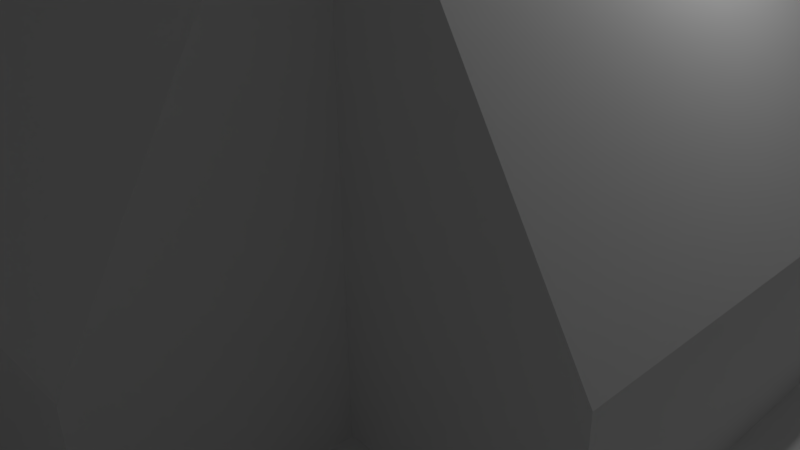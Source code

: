 # Source: Alex_D_CityTile1.blend  (saved by Blender 2.77.0; exported with 4.5.12 LTS)
import bpy
from mathutils import Matrix  # noqa: F401  (used for matrix-valued properties, if any)

bpy.ops.wm.read_factory_settings(use_empty=True)
scene = bpy.context.scene
scene.name = 'Scene'

# ---- collections
col_collection_1 = bpy.data.collections.new('Collection 1'); scene.collection.children.link(col_collection_1)

# ---- world
world_world = bpy.data.worlds.new('World'); scene.world = world_world
world_world.color = (0.05088, 0.05088, 0.05088)
world_world.use_sun_shadow = False
world_world.sun_shadow_jitter_overblur = 0.0
world_world.cycles.sampling_method = 'MANUAL'

# ---- cameras
cam_camera = bpy.data.cameras.new('Camera')
cam_camera.clip_end = 100.0
cam_camera.lens = 35.0
cam_camera.sensor_width = 32.0
cam_camera.sensor_height = 18.0
cam_camera.ortho_scale = 7.314
cam_camera.dof.focus_distance = 0.0
cam_camera.dof.aperture_fstop = 128.0

# ---- lights
light_lamp = bpy.data.lights.new('Lamp', 'POINT')
light_lamp.transmission_factor = 0.0
light_lamp.cutoff_distance = 30.0
light_lamp.energy = 100.0
light_lamp.shadow_buffer_clip_start = 1.001
light_lamp.shadow_soft_size = 0.1
light_lamp.shadow_maximum_resolution = 0.006
light_lamp.use_absolute_resolution = True

# ---- meshes
me_plane = bpy.data.meshes.new('Plane')
me_plane.from_pydata([(-1.0, -1.0, 0.0), (1.0, -1.0, 0.0), (-1.0, 1.0, 0.0), (1.0, 1.0, 0.0), (-1.0, 0.75, 0.0), (-1.0, 0.5, 0.0), (-1.0, 0.25, 0.0), (-1.0, 0.0, 0.0), (-1.0, -0.25, 0.0), (-1.0, -0.5, 0.0), (-1.0, -0.75, 0.0), (-0.75, -1.0, 0.0), (-0.5, -1.0, 0.0), (-0.25, -1.0, 0.0), (0.0, -1.0, 0.0), (0.25, -1.0, 0.0), (0.5, -1.0, 0.0), (0.75, -1.0, 0.0), (1.0, -0.75, 0.0), (1.0, -0.5, 0.0), (1.0, -0.25, 0.0), (1.0, 0.0, 0.0), (1.0, 0.25, 0.0), (1.0, 0.5, 0.0), (1.0, 0.75, 0.0), (0.75, 1.0, 0.0), (0.5, 1.0, 0.0), (0.25, 1.0, 0.0), (0.0, 1.0, 0.0), (-0.25, 1.0, 0.0), (-0.5, 1.0, 0.0), (-0.75, 1.0, 0.0), (-0.75, -0.75, 0.0), (-0.75, -0.5, 0.0), (-0.75, -0.25, 0.0), (-0.75, 0.5, 0.0), (-0.75, 0.75, 0.0), (-0.5, -0.75, 0.0), (-0.5, -0.25, 0.0), (-0.5, 0.0, 0.0), (-0.5, 0.25, 0.0), (-0.5, 0.75, 0.0), (-0.25, -0.5, 0.0), (-0.25, -0.25, 0.0), (-0.25, 0.25, 0.0), (-0.25, 0.5, 0.0), (0.0, -0.5, 0.0), (0.0, 0.5, 0.0), (0.25, -0.5, 0.0), (0.25, -0.25, 0.0), (0.25, 0.25, 0.0), (0.25, 0.5, 0.0), (0.5, -0.75, 0.0), (0.5, -0.25, 0.0), (0.5, 0.0, 0.0), (0.5, 0.25, 0.0), (0.5, 0.75, 0.0), (0.75, -0.75, 0.0), (0.75, -0.5, 0.0), (0.75, 0.25, 0.0), (0.75, 0.5, 0.0), (0.75, 0.75, 0.0), (-1.0, -0.75, 9.0), (-1.0, -1.0, 12.0), (0.75, -1.0, 9.0), (1.0, -1.0, 12.0), (1.0, 0.75, 9.0), (1.0, 1.0, 12.0), (-0.75, 1.0, 9.0), (-1.0, 1.0, 12.0), (-1.0, 0.75, 9.0), (-1.0, 0.5, 6.0), (-1.0, -0.5, 6.0), (-0.75, -1.0, 9.0), (-0.5, -1.0, 6.0), (0.5, -1.0, 6.0), (1.0, -0.75, 9.0), (1.0, -0.5, 6.0), (1.0, 0.5, 6.0), (0.75, 1.0, 9.0), (0.5, 1.0, 6.0), (-0.5, 1.0, 6.0), (-0.75, 0.75, 6.0), (-0.75, -0.75, 6.0), (-0.75, -0.5, 6.0), (-0.75, 0.5, 6.0), (-0.5, 0.75, 6.0), (-0.5, -0.75, 6.0), (-0.5, -0.25, 1.707), (-0.5, 0.0, 1.707), (-0.5, 0.25, 1.707), (-0.25, -0.5, 1.707), (-0.25, -0.25, 6.0), (-0.25, 0.0, 6.0), (-0.25, 0.25, 6.0), (-0.25, 0.5, 1.707), (0.0, -0.5, 1.707), (0.0, -0.25, 6.0), (0.0, 0.25, 6.0), (0.0, 0.5, 1.707), (0.25, -0.5, 1.707), (0.25, -0.25, 6.0), (0.25, 0.0, 6.0), (0.25, 0.25, 6.0), (0.25, 0.5, 1.707), (0.5, 0.75, 6.0), (0.5, -0.75, 6.0), (0.5, -0.25, 1.707), (0.5, 0.0, 1.707), (0.5, 0.25, 1.707), (0.75, 0.75, 6.0), (0.75, -0.75, 6.0), (0.75, -0.5, 6.0), (0.75, 0.5, 6.0), (-0.25, -0.25, 15.0), (-0.25, 0.0, 15.0), (-0.25, 0.25, 15.0), (0.0, -0.25, 15.0), (0.0, 0.25, 15.0), (0.25, -0.25, 15.0), (0.25, 0.0, 15.0), (0.25, 0.25, 15.0), (-0.41, -0.41, 18.0), (-0.41, 0.0, 18.0), (-0.41, 0.41, 18.0), (0.0, -0.41, 18.0), (0.0, 0.41, 18.0), (0.41, -0.41, 18.0), (0.41, 0.0, 18.0), (0.41, 0.41, 18.0), (-0.41, -0.41, 19.4), (-0.41, 0.0, 19.4), (-0.41, 0.41, 19.4), (0.41, -0.41, 19.4), (0.41, 0.0, 19.4), (0.41, 0.41, 19.4), (0.0, -0.41, 19.4), (0.0, 0.41, 19.4), (-0.2538, -0.2538, 21.0), (-0.2538, 0.0, 21.0), (-0.2538, 0.2538, 21.0), (0.2538, -0.2538, 21.0), (0.2538, 0.0, 21.0), (0.2538, 0.2538, 21.0), (-2.838e-09, -0.2538, 21.0), (-2.838e-09, 0.2538, 21.0)], [], [(17, 1, 65, 64), (12, 37, 87, 74), (45, 44, 94, 95), (51, 47, 99, 104), (10, 0, 63, 62), (48, 49, 101, 100), (41, 30, 81, 86), (25, 26, 80, 79), (5, 35, 85, 71), (35, 36, 82, 85), (44, 40, 90, 94), (11, 12, 74, 73), (3, 25, 79, 67), (0, 11, 73, 63), (43, 42, 91, 92), (23, 24, 66, 78), (38, 43, 92, 88), (9, 10, 62, 72), (54, 55, 109, 108), (46, 48, 100, 96), (57, 52, 106, 111), (53, 54, 108, 107), (33, 9, 72, 84), (60, 23, 78, 113), (110, 66, 67, 79), (70, 82, 68, 69), (82, 86, 81, 68), (105, 110, 79, 80), (63, 73, 83, 62), (62, 83, 84, 72), (71, 85, 82, 70), (73, 74, 87, 83), (88, 92, 93, 89), (89, 93, 94, 90), (91, 96, 97, 92), (92, 97, 117, 114), (102, 103, 121, 120), (94, 98, 99, 95), (96, 100, 101, 97), (98, 94, 116, 118), (93, 92, 114, 115), (98, 103, 104, 99), (101, 107, 108, 102), (102, 108, 109, 103), (75, 64, 111, 106), (64, 65, 76, 111), (111, 76, 77, 112), (113, 78, 66, 110), (37, 32, 83, 87), (58, 57, 111, 112), (56, 61, 110, 105), (24, 3, 67, 66), (42, 46, 96, 91), (50, 51, 104, 103), (31, 2, 69, 68), (16, 17, 64, 75), (39, 38, 88, 89), (19, 58, 112, 77), (2, 4, 70, 69), (30, 31, 68, 81), (49, 53, 107, 101), (1, 18, 76, 65), (40, 39, 89, 90), (26, 56, 105, 80), (4, 5, 71, 70), (18, 19, 77, 76), (52, 16, 75, 106), (55, 50, 103, 109), (61, 60, 113, 110), (47, 45, 95, 99), (36, 41, 86, 82), (32, 33, 84, 83), (115, 114, 122, 123, 124, 116), (121, 118, 116, 124, 126, 129), (135, 137, 132, 140, 145, 143), (103, 98, 118, 121), (97, 101, 119, 117), (94, 93, 115, 116), (101, 102, 120, 119), (114, 117, 119, 127, 125, 122), (119, 120, 121, 129, 128, 127), (125, 127, 133, 136, 130, 122), (131, 130, 138, 139, 140, 132), (138, 144, 141, 142, 143, 145, 140, 139), (136, 133, 141, 144, 138, 130), (124, 123, 122, 130, 131, 132), (133, 134, 135, 143, 142, 141), (128, 129, 135, 134, 133, 127), (129, 126, 124, 132, 137, 135), (13, 14, 15, 16, 52, 57, 58, 19, 20, 21, 22, 59, 55, 54, 53, 49, 48, 46, 42, 43, 38, 34, 8, 9, 33, 32, 37, 12), (8, 34, 38, 39, 40, 44, 45, 47, 51, 50, 55, 59, 22, 23, 60, 61, 56, 26, 27, 28, 29, 30, 41, 36, 35, 5, 6, 7)])
me_plane.use_remesh_preserve_volume = False
me_plane.use_remesh_preserve_attributes = False
me_plane.use_mirror_vertex_groups = False
me_plane.update()

# ---- objects
ob_plane = bpy.data.objects.new('Plane', me_plane)
ob_lamp = bpy.data.objects.new('Lamp', light_lamp)
ob_camera = bpy.data.objects.new('Camera', cam_camera)

# ---- transforms, parenting, visibility, modifiers, constraints
ob_plane.location = (0.0, 0.0, 0.0)
ob_plane.scale = (10.0, 10.0, 1.0)
ob_plane.lineart.crease_threshold = 0.0
ob_lamp.location = (4.076, 1.005, 5.904)
ob_lamp.rotation_euler = (0.6503, 0.05522, 1.866)
ob_lamp.lock_rotations_4d = False
ob_lamp.empty_display_type = 'ARROWS'
ob_lamp.color = (0.0, 0.0, 0.0, 0.0)
ob_lamp.hide_viewport = True
ob_lamp.lineart.crease_threshold = 0.0
ob_camera.location = (7.481, -6.508, 5.344)
ob_camera.rotation_euler = (1.109, 0.01082, 0.8149)
ob_camera.lock_rotations_4d = False
ob_camera.empty_display_type = 'ARROWS'
ob_camera.color = (0.0, 0.0, 0.0, 0.0)
ob_camera.hide_viewport = True
ob_camera.display_type = 'WIRE'
ob_camera.lineart.crease_threshold = 0.0

# ---- collection membership
col_collection_1.objects.link(ob_plane)
col_collection_1.objects.link(ob_lamp)
col_collection_1.objects.link(ob_camera)

# ---- scene / render settings (as saved in the file)
scene.camera = ob_camera
scene.frame_start = 1; scene.frame_end = 250; scene.frame_set(1)
scene.render.engine = 'BLENDER_EEVEE_NEXT'
scene.render.resolution_percentage = 50
scene.render.dither_intensity = 0.0
scene.cycles.use_denoising = False
scene.cycles.samples = 128
scene.cycles.sampling_pattern = 'TABULATED_SOBOL'
scene.cycles.light_sampling_threshold = 0.0
scene.cycles.use_adaptive_sampling = False
scene.cycles.use_light_tree = False
scene.cycles.blur_glossy = 0.0
scene.cycles.sample_clamp_indirect = 0.0
scene.view_settings.view_transform = 'Standard'
bpy.context.view_layer.update()

